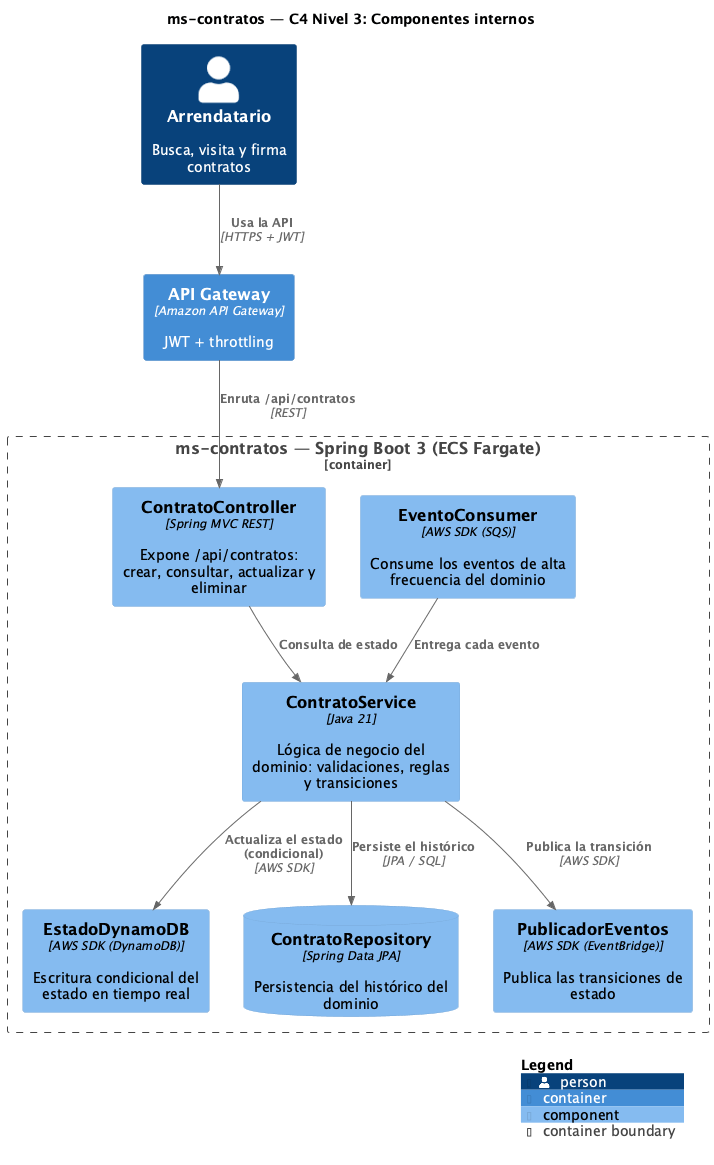

The diagram above was rendered by PlantUML. Its source (embedded in the PNG):
@startuml C4-3-Componentes
!include <C4/C4_Component>

title ms-contratos — C4 Nivel 3: Componentes internos

LAYOUT_WITH_LEGEND()

Person(actor, "Arrendatario", "Busca, visita y firma contratos")
Container_Boundary(ms, "ms-contratos — Spring Boot 3 (ECS Fargate)") {

  Component(rest, "ContratoController", "Spring MVC REST", "Expone /api/contratos: crear, consultar, actualizar y eliminar")
  Component(svc, "ContratoService", "Java 21", "Lógica de negocio del dominio: validaciones, reglas y transiciones")
  Component(cons, "EventoConsumer", "AWS SDK (SQS)", "Consume los eventos de alta frecuencia del dominio")
  Component(dyn, "EstadoDynamoDB", "AWS SDK (DynamoDB)", "Escritura condicional del estado en tiempo real")
  ComponentDb(repo, "ContratoRepository", "Spring Data JPA", "Persistencia del histórico del dominio")
  Component(pub, "PublicadorEventos", "AWS SDK (EventBridge)", "Publica las transiciones de estado")
}

Container(apigw, "API Gateway", "Amazon API Gateway", "JWT + throttling")

Rel(actor, apigw, "Usa la API", "HTTPS + JWT")
Rel(apigw, rest, "Enruta /api/contratos", "REST")
Rel(cons, svc, "Entrega cada evento")
Rel(rest, svc, "Consulta de estado")
Rel(svc, dyn, "Actualiza el estado (condicional)", "AWS SDK")
Rel(svc, repo, "Persiste el histórico", "JPA / SQL")
Rel(svc, pub, "Publica la transición", "AWS SDK")

SHOW_LEGEND()
@enduml